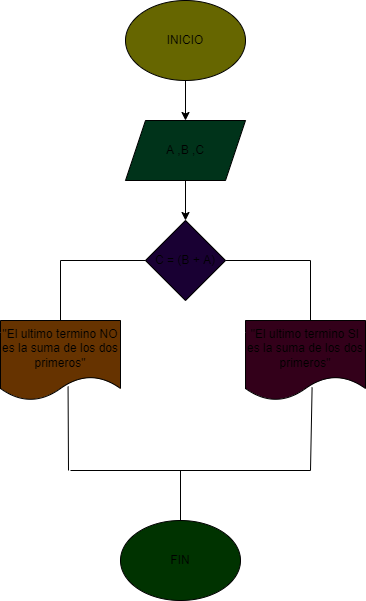

The diagram above was exported from draw.io. Its source (the exported page's mxGraphModel, read from the mxfile embedded in the PNG):
<mxGraphModel dx="986" dy="576" grid="1" gridSize="10" guides="1" tooltips="1" connect="1" arrows="1" fold="1" page="1" pageScale="1" pageWidth="850" pageHeight="1100" math="0" shadow="0">
  <root>
    <mxCell id="0" />
    <mxCell id="1" parent="0" />
    <mxCell id="4" value="" style="edgeStyle=none;html=1;" edge="1" parent="1" source="2" target="3">
      <mxGeometry relative="1" as="geometry" />
    </mxCell>
    <mxCell id="2" value="INICIO" style="ellipse;whiteSpace=wrap;html=1;fillColor=#666600;" vertex="1" parent="1">
      <mxGeometry x="365" y="10" width="120" height="80" as="geometry" />
    </mxCell>
    <mxCell id="6" value="" style="edgeStyle=none;html=1;" edge="1" parent="1" source="3" target="5">
      <mxGeometry relative="1" as="geometry" />
    </mxCell>
    <mxCell id="3" value="A ,B ,C" style="shape=parallelogram;perimeter=parallelogramPerimeter;whiteSpace=wrap;html=1;fixedSize=1;fillColor=#00331A;" vertex="1" parent="1">
      <mxGeometry x="365" y="130" width="120" height="60" as="geometry" />
    </mxCell>
    <mxCell id="5" value="C = (B + A)" style="rhombus;whiteSpace=wrap;html=1;fillColor=#190033;" vertex="1" parent="1">
      <mxGeometry x="385" y="230" width="80" height="80" as="geometry" />
    </mxCell>
    <mxCell id="7" value="" style="endArrow=none;html=1;exitX=1;exitY=0.5;exitDx=0;exitDy=0;" edge="1" parent="1" source="5">
      <mxGeometry width="50" height="50" relative="1" as="geometry">
        <mxPoint x="500" y="290" as="sourcePoint" />
        <mxPoint x="550" y="270" as="targetPoint" />
      </mxGeometry>
    </mxCell>
    <mxCell id="8" value="" style="endArrow=none;html=1;" edge="1" parent="1">
      <mxGeometry width="50" height="50" relative="1" as="geometry">
        <mxPoint x="550" y="330" as="sourcePoint" />
        <mxPoint x="550" y="270" as="targetPoint" />
      </mxGeometry>
    </mxCell>
    <mxCell id="9" value="" style="endArrow=none;html=1;entryX=0;entryY=0.5;entryDx=0;entryDy=0;" edge="1" parent="1" target="5">
      <mxGeometry width="50" height="50" relative="1" as="geometry">
        <mxPoint x="300" y="270" as="sourcePoint" />
        <mxPoint x="340" y="245" as="targetPoint" />
      </mxGeometry>
    </mxCell>
    <mxCell id="10" value="&quot;El ultimo termino SI es la suma de los dos primeros&quot;" style="shape=document;whiteSpace=wrap;html=1;boundedLbl=1;fillColor=#33001A;" vertex="1" parent="1">
      <mxGeometry x="485" y="330" width="120" height="80" as="geometry" />
    </mxCell>
    <mxCell id="11" value="" style="endArrow=none;html=1;exitX=0.5;exitY=0;exitDx=0;exitDy=0;" edge="1" parent="1" source="12">
      <mxGeometry width="50" height="50" relative="1" as="geometry">
        <mxPoint x="300" y="350" as="sourcePoint" />
        <mxPoint x="300" y="270" as="targetPoint" />
      </mxGeometry>
    </mxCell>
    <mxCell id="12" value="&quot;El ultimo termino NO es la suma de los dos primeros&quot;" style="shape=document;whiteSpace=wrap;html=1;boundedLbl=1;fillColor=#663300;" vertex="1" parent="1">
      <mxGeometry x="240" y="330" width="120" height="80" as="geometry" />
    </mxCell>
    <mxCell id="14" value="" style="endArrow=none;html=1;entryX=0.563;entryY=0.825;entryDx=0;entryDy=0;entryPerimeter=0;" edge="1" parent="1" target="12">
      <mxGeometry width="50" height="50" relative="1" as="geometry">
        <mxPoint x="308" y="480" as="sourcePoint" />
        <mxPoint x="300" y="460" as="targetPoint" />
      </mxGeometry>
    </mxCell>
    <mxCell id="15" value="" style="endArrow=none;html=1;entryX=0.555;entryY=0.835;entryDx=0;entryDy=0;entryPerimeter=0;" edge="1" parent="1" target="10">
      <mxGeometry width="50" height="50" relative="1" as="geometry">
        <mxPoint x="550" y="480" as="sourcePoint" />
        <mxPoint x="570" y="480" as="targetPoint" />
      </mxGeometry>
    </mxCell>
    <mxCell id="16" value="" style="endArrow=none;html=1;" edge="1" parent="1">
      <mxGeometry width="50" height="50" relative="1" as="geometry">
        <mxPoint x="310" y="480" as="sourcePoint" />
        <mxPoint x="550" y="480" as="targetPoint" />
      </mxGeometry>
    </mxCell>
    <mxCell id="17" value="" style="endArrow=none;html=1;" edge="1" parent="1" target="18">
      <mxGeometry width="50" height="50" relative="1" as="geometry">
        <mxPoint x="420" y="480" as="sourcePoint" />
        <mxPoint x="420" y="480" as="targetPoint" />
      </mxGeometry>
    </mxCell>
    <mxCell id="18" value="FIN" style="ellipse;whiteSpace=wrap;html=1;fillColor=#003300;" vertex="1" parent="1">
      <mxGeometry x="360" y="530" width="120" height="80" as="geometry" />
    </mxCell>
  </root>
</mxGraphModel>